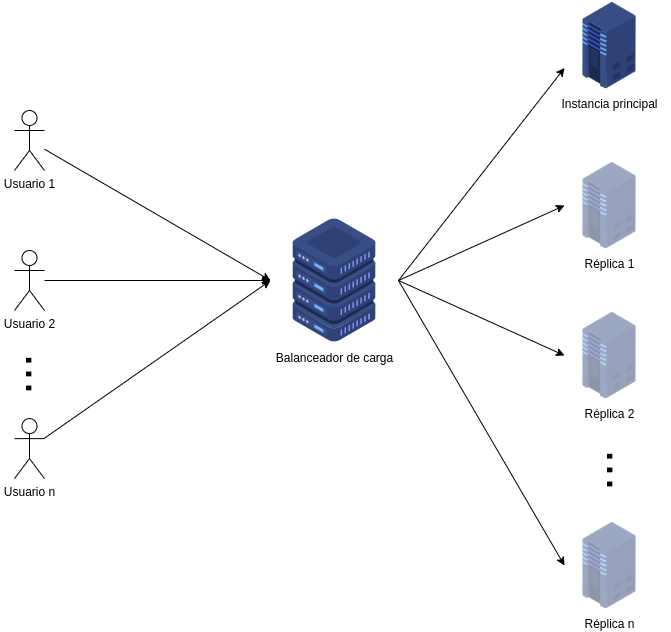

The diagram above was exported from draw.io. Its source (the exported page's mxGraphModel, read from the mxfile embedded in the PNG):
<mxGraphModel dx="1422" dy="752" grid="1" gridSize="10" guides="1" tooltips="1" connect="1" arrows="1" fold="1" page="1" pageScale="1" pageWidth="827" pageHeight="1169" math="0" shadow="0">
  <root>
    <mxCell id="0" />
    <mxCell id="1" parent="0" />
    <mxCell id="ElJb8USuQHtmFjCE6O4R-1" value="Balanceador de carga" style="shape=image;html=1;verticalAlign=top;verticalLabelPosition=bottom;labelBackgroundColor=#ffffff;imageAspect=0;aspect=fixed;image=https://cdn2.iconfinder.com/data/icons/whcompare-isometric-web-hosting-servers/50/server-128.png" vertex="1" parent="1">
      <mxGeometry x="286" y="276" width="128" height="128" as="geometry" />
    </mxCell>
    <mxCell id="ElJb8USuQHtmFjCE6O4R-10" value="" style="group" vertex="1" connectable="0" parent="1">
      <mxGeometry x="580" y="60" width="105.06500000000005" height="610" as="geometry" />
    </mxCell>
    <mxCell id="ElJb8USuQHtmFjCE6O4R-3" value="Instancia principal" style="shape=image;html=1;verticalAlign=top;verticalLabelPosition=bottom;labelBackgroundColor=#ffffff;imageAspect=0;aspect=fixed;image=https://cdn2.iconfinder.com/data/icons/whcompare-isometric-web-hosting-servers/50/server-2-128.png" vertex="1" parent="ElJb8USuQHtmFjCE6O4R-10">
      <mxGeometry width="90" height="90" as="geometry" />
    </mxCell>
    <mxCell id="ElJb8USuQHtmFjCE6O4R-4" value="Réplica 1" style="shape=image;html=1;verticalAlign=top;verticalLabelPosition=bottom;labelBackgroundColor=#ffffff;imageAspect=0;aspect=fixed;image=https://cdn2.iconfinder.com/data/icons/whcompare-isometric-web-hosting-servers/50/server-2-128.png;fillOpacity=50;" vertex="1" parent="ElJb8USuQHtmFjCE6O4R-10">
      <mxGeometry y="160" width="90" height="90" as="geometry" />
    </mxCell>
    <mxCell id="ElJb8USuQHtmFjCE6O4R-5" value="Réplica 2" style="shape=image;html=1;verticalAlign=top;verticalLabelPosition=bottom;labelBackgroundColor=#ffffff;imageAspect=0;aspect=fixed;image=https://cdn2.iconfinder.com/data/icons/whcompare-isometric-web-hosting-servers/50/server-2-128.png;fillOpacity=50;" vertex="1" parent="ElJb8USuQHtmFjCE6O4R-10">
      <mxGeometry y="310" width="90" height="90" as="geometry" />
    </mxCell>
    <mxCell id="ElJb8USuQHtmFjCE6O4R-6" value="Réplica n" style="shape=image;html=1;verticalAlign=top;verticalLabelPosition=bottom;labelBackgroundColor=#ffffff;imageAspect=0;aspect=fixed;image=https://cdn2.iconfinder.com/data/icons/whcompare-isometric-web-hosting-servers/50/server-2-128.png;fillOpacity=50;" vertex="1" parent="ElJb8USuQHtmFjCE6O4R-10">
      <mxGeometry y="520" width="90" height="90" as="geometry" />
    </mxCell>
    <mxCell id="ElJb8USuQHtmFjCE6O4R-9" value="..." style="text;html=1;strokeColor=none;fillColor=none;align=center;verticalAlign=middle;whiteSpace=wrap;rounded=0;rotation=90;fontSize=50;" vertex="1" parent="ElJb8USuQHtmFjCE6O4R-10">
      <mxGeometry x="41" y="425.94000000000005" width="40" height="88.13" as="geometry" />
    </mxCell>
    <mxCell id="ElJb8USuQHtmFjCE6O4R-12" value="" style="endArrow=classic;html=1;fontSize=50;entryX=0;entryY=0.75;entryDx=0;entryDy=0;exitX=1;exitY=0.5;exitDx=0;exitDy=0;" edge="1" parent="1" source="ElJb8USuQHtmFjCE6O4R-1" target="ElJb8USuQHtmFjCE6O4R-3">
      <mxGeometry width="50" height="50" relative="1" as="geometry">
        <mxPoint x="390" y="420" as="sourcePoint" />
        <mxPoint x="440" y="370" as="targetPoint" />
      </mxGeometry>
    </mxCell>
    <mxCell id="ElJb8USuQHtmFjCE6O4R-15" value="" style="endArrow=classic;html=1;fontSize=50;exitX=1;exitY=0.5;exitDx=0;exitDy=0;entryX=0;entryY=0.5;entryDx=0;entryDy=0;" edge="1" parent="1" source="ElJb8USuQHtmFjCE6O4R-1" target="ElJb8USuQHtmFjCE6O4R-4">
      <mxGeometry width="50" height="50" relative="1" as="geometry">
        <mxPoint x="450" y="390" as="sourcePoint" />
        <mxPoint x="500" y="340" as="targetPoint" />
      </mxGeometry>
    </mxCell>
    <mxCell id="ElJb8USuQHtmFjCE6O4R-16" value="" style="endArrow=classic;html=1;fontSize=50;exitX=1;exitY=0.5;exitDx=0;exitDy=0;entryX=0;entryY=0.5;entryDx=0;entryDy=0;" edge="1" parent="1" source="ElJb8USuQHtmFjCE6O4R-1" target="ElJb8USuQHtmFjCE6O4R-5">
      <mxGeometry width="50" height="50" relative="1" as="geometry">
        <mxPoint x="560" y="460" as="sourcePoint" />
        <mxPoint x="610" y="410" as="targetPoint" />
      </mxGeometry>
    </mxCell>
    <mxCell id="ElJb8USuQHtmFjCE6O4R-17" value="" style="endArrow=classic;html=1;fontSize=50;exitX=1;exitY=0.5;exitDx=0;exitDy=0;entryX=0;entryY=0.5;entryDx=0;entryDy=0;" edge="1" parent="1" source="ElJb8USuQHtmFjCE6O4R-1" target="ElJb8USuQHtmFjCE6O4R-6">
      <mxGeometry width="50" height="50" relative="1" as="geometry">
        <mxPoint x="560" y="460" as="sourcePoint" />
        <mxPoint x="610" y="410" as="targetPoint" />
      </mxGeometry>
    </mxCell>
    <mxCell id="ElJb8USuQHtmFjCE6O4R-22" value="" style="endArrow=classic;html=1;fontSize=50;entryX=0;entryY=0.5;entryDx=0;entryDy=0;" edge="1" parent="1" source="ElJb8USuQHtmFjCE6O4R-18" target="ElJb8USuQHtmFjCE6O4R-1">
      <mxGeometry width="50" height="50" relative="1" as="geometry">
        <mxPoint x="458" y="354" as="sourcePoint" />
        <mxPoint x="590" y="137.5" as="targetPoint" />
      </mxGeometry>
    </mxCell>
    <mxCell id="ElJb8USuQHtmFjCE6O4R-23" value="" style="endArrow=classic;html=1;fontSize=50;entryX=0;entryY=0.5;entryDx=0;entryDy=0;" edge="1" parent="1" source="ElJb8USuQHtmFjCE6O4R-19" target="ElJb8USuQHtmFjCE6O4R-1">
      <mxGeometry width="50" height="50" relative="1" as="geometry">
        <mxPoint x="468" y="364" as="sourcePoint" />
        <mxPoint x="600" y="147.5" as="targetPoint" />
      </mxGeometry>
    </mxCell>
    <mxCell id="ElJb8USuQHtmFjCE6O4R-24" value="" style="endArrow=classic;html=1;fontSize=50;entryX=0;entryY=0.5;entryDx=0;entryDy=0;" edge="1" parent="1" source="ElJb8USuQHtmFjCE6O4R-21" target="ElJb8USuQHtmFjCE6O4R-1">
      <mxGeometry width="50" height="50" relative="1" as="geometry">
        <mxPoint x="70" y="312.4000000000001" as="sourcePoint" />
        <mxPoint x="330" y="354" as="targetPoint" />
      </mxGeometry>
    </mxCell>
    <mxCell id="ElJb8USuQHtmFjCE6O4R-25" value="" style="group" vertex="1" connectable="0" parent="1">
      <mxGeometry x="15.935000000000002" y="170" width="88.13" height="368.13" as="geometry" />
    </mxCell>
    <mxCell id="ElJb8USuQHtmFjCE6O4R-18" value="Usuario 1" style="shape=umlActor;verticalLabelPosition=bottom;labelBackgroundColor=#ffffff;verticalAlign=top;html=1;outlineConnect=0;fontSize=12;align=center;" vertex="1" parent="ElJb8USuQHtmFjCE6O4R-25">
      <mxGeometry x="14.064999999999998" width="30" height="60" as="geometry" />
    </mxCell>
    <mxCell id="ElJb8USuQHtmFjCE6O4R-19" value="Usuario 2" style="shape=umlActor;verticalLabelPosition=bottom;labelBackgroundColor=#ffffff;verticalAlign=top;html=1;outlineConnect=0;fontSize=12;align=center;" vertex="1" parent="ElJb8USuQHtmFjCE6O4R-25">
      <mxGeometry x="14.064999999999998" y="140" width="30" height="60" as="geometry" />
    </mxCell>
    <mxCell id="ElJb8USuQHtmFjCE6O4R-20" value="..." style="text;html=1;strokeColor=none;fillColor=none;align=center;verticalAlign=middle;whiteSpace=wrap;rounded=0;rotation=90;fontSize=50;" vertex="1" parent="ElJb8USuQHtmFjCE6O4R-25">
      <mxGeometry x="24.064999999999998" y="220.00000000000006" width="40" height="88.13" as="geometry" />
    </mxCell>
    <mxCell id="ElJb8USuQHtmFjCE6O4R-21" value="Usuario n" style="shape=umlActor;verticalLabelPosition=bottom;labelBackgroundColor=#ffffff;verticalAlign=top;html=1;outlineConnect=0;fontSize=12;align=center;" vertex="1" parent="ElJb8USuQHtmFjCE6O4R-25">
      <mxGeometry x="14.064999999999998" y="308.13" width="30" height="60" as="geometry" />
    </mxCell>
  </root>
</mxGraphModel>